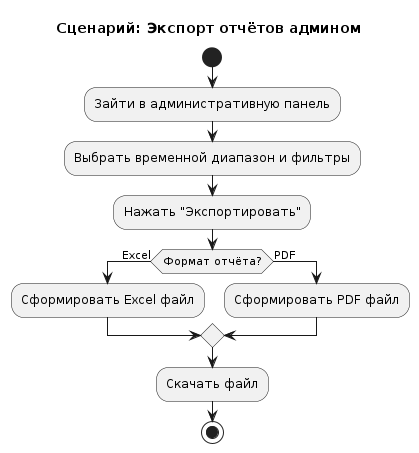

The diagram above was rendered by PlantUML. Its source (embedded in the PNG):
@startuml
title Сценарий: Экспорт отчётов админом

|Экспорт отчётов админом|
start
:Зайти в административную панель;
:Выбрать временной диапазон и фильтры;
:Нажать "Экспортировать";

if (Формат отчёта?) then (Excel)
  :Сформировать Excel файл;
else (PDF)
  :Сформировать PDF файл;
endif

:Скачать файл;
stop
@enduml